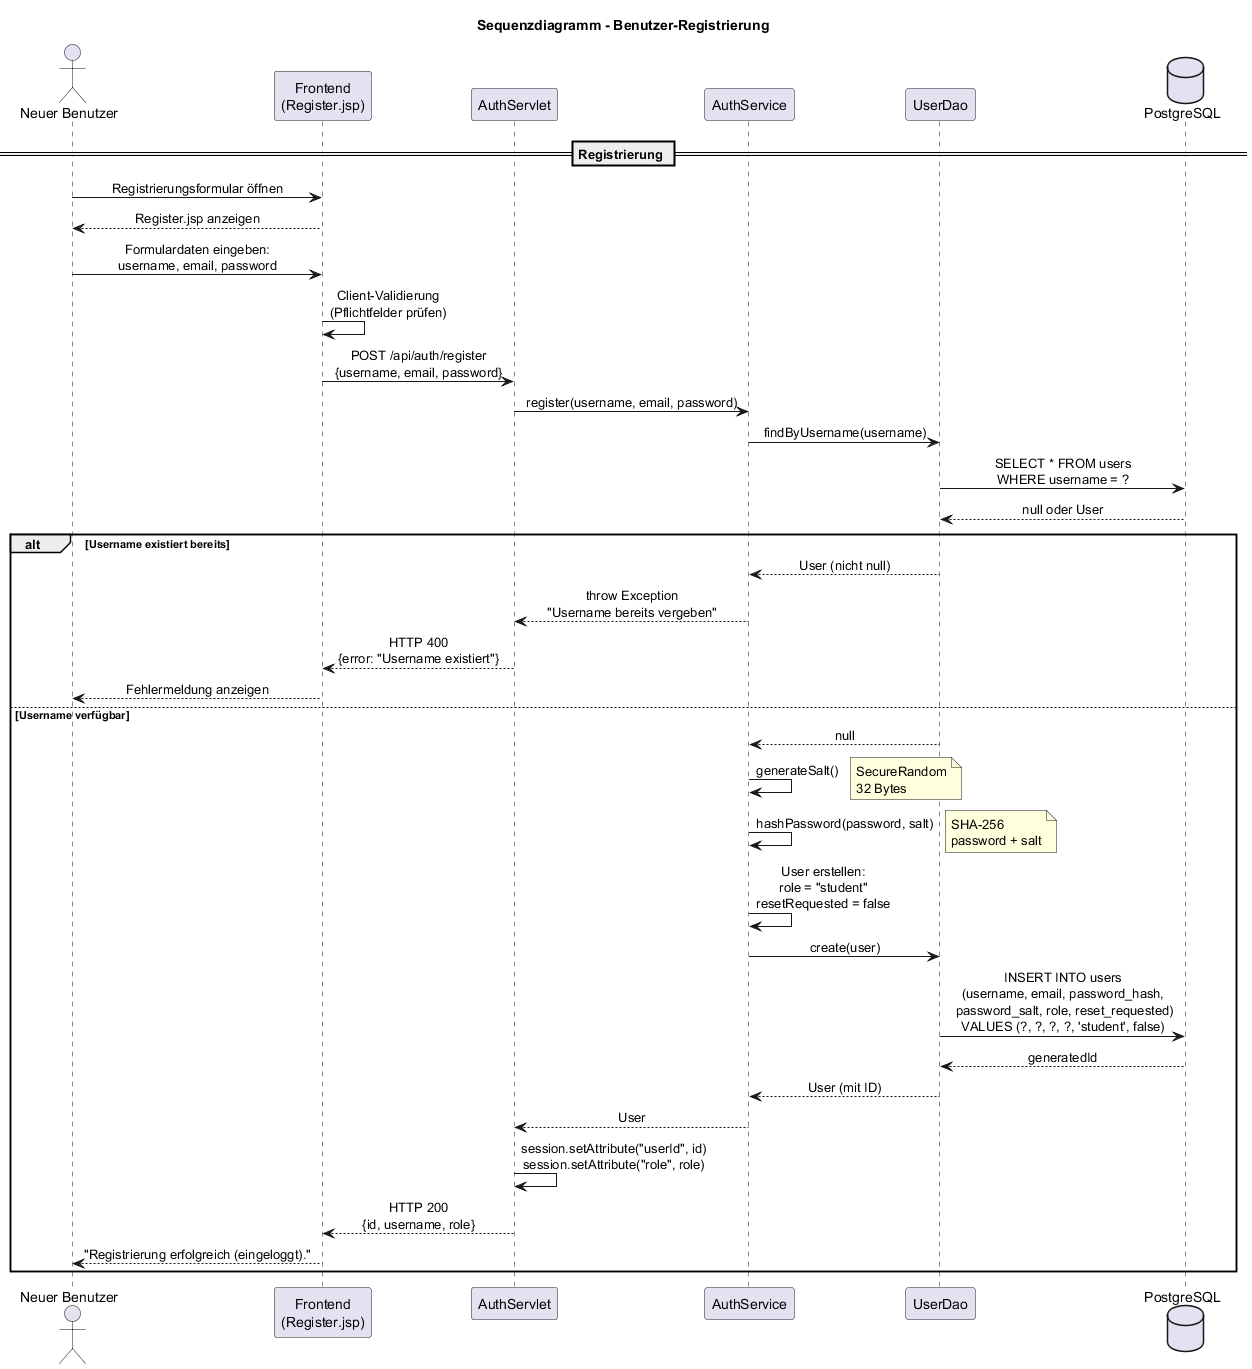

The diagram above was rendered by PlantUML. Its source (embedded in the PNG):
@startuml Sequence_Register

title Sequenzdiagramm - Benutzer-Registrierung

skinparam sequenceMessageAlign center
skinparam responseMessageBelowArrow true

actor "Neuer Benutzer" as User
participant "Frontend\n(Register.jsp)" as FE
participant "AuthServlet" as AS
participant "AuthService" as Auth
participant "UserDao" as DAO
database "PostgreSQL" as DB

== Registrierung ==

User -> FE : Registrierungsformular öffnen
FE --> User : Register.jsp anzeigen

User -> FE : Formulardaten eingeben:\nusername, email, password
FE -> FE : Client-Validierung\n(Pflichtfelder prüfen)

FE -> AS : POST /api/auth/register\n{username, email, password}

AS -> Auth : register(username, email, password)

Auth -> DAO : findByUsername(username)
DAO -> DB : SELECT * FROM users\nWHERE username = ?
DB --> DAO : null oder User

alt Username existiert bereits
    DAO --> Auth : User (nicht null)
    Auth --> AS : throw Exception\n"Username bereits vergeben"
    AS --> FE : HTTP 400\n{error: "Username existiert"}
    FE --> User : Fehlermeldung anzeigen
else Username verfügbar
    DAO --> Auth : null

    Auth -> Auth : generateSalt()
    note right: SecureRandom\n32 Bytes
    
    Auth -> Auth : hashPassword(password, salt)
    note right: SHA-256\npassword + salt
    
    Auth -> Auth : User erstellen:\nrole = "student"\nresetRequested = false
    
    Auth -> DAO : create(user)
    DAO -> DB : INSERT INTO users\n(username, email, password_hash,\n password_salt, role, reset_requested)\nVALUES (?, ?, ?, ?, 'student', false)
    DB --> DAO : generatedId
    
    DAO --> Auth : User (mit ID)
    Auth --> AS : User
    AS -> AS : session.setAttribute("userId", id)\nsession.setAttribute("role", role)
    AS --> FE : HTTP 200\n{id, username, role}
    FE --> User : "Registrierung erfolgreich (eingeloggt)."
end

@enduml